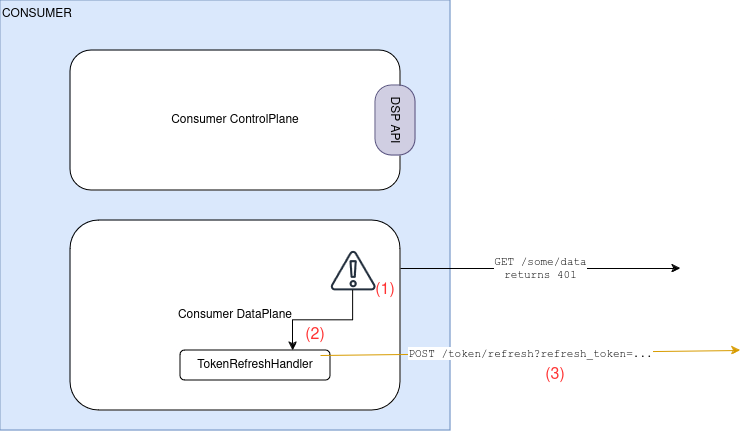

The diagram above was exported from draw.io. Its source (the exported page's mxGraphModel, read from the mxfile embedded in the PNG):
<mxGraphModel dx="4051" dy="2459" grid="1" gridSize="10" guides="1" tooltips="1" connect="1" arrows="1" fold="1" page="1" pageScale="1" pageWidth="827" pageHeight="1169" math="0" shadow="0">
  <root>
    <mxCell id="0" />
    <mxCell id="1" parent="0" />
    <mxCell id="7HO7rDM9S-rC7hW_eT33-16" value="&lt;div align=&quot;left&quot;&gt;CONSUMER&lt;/div&gt;" style="rounded=0;whiteSpace=wrap;html=1;fillColor=#dae8fc;strokeColor=#6c8ebf;align=left;verticalAlign=top;" vertex="1" parent="1">
      <mxGeometry x="-420" y="-20" width="450" height="430" as="geometry" />
    </mxCell>
    <mxCell id="7HO7rDM9S-rC7hW_eT33-17" value="Consumer ControlPlane" style="rounded=1;whiteSpace=wrap;html=1;" vertex="1" parent="1">
      <mxGeometry x="-350" y="30" width="330" height="140" as="geometry" />
    </mxCell>
    <mxCell id="7HO7rDM9S-rC7hW_eT33-18" value="Consumer DataPlane" style="rounded=1;whiteSpace=wrap;html=1;" vertex="1" parent="1">
      <mxGeometry x="-350" y="200" width="330" height="190" as="geometry" />
    </mxCell>
    <mxCell id="7HO7rDM9S-rC7hW_eT33-19" value="DSP API" style="rounded=1;whiteSpace=wrap;html=1;arcSize=41;rotation=90;fillColor=#d0cee2;strokeColor=#56517e;" vertex="1" parent="1">
      <mxGeometry x="-60" y="80" width="70" height="40" as="geometry" />
    </mxCell>
    <mxCell id="7HO7rDM9S-rC7hW_eT33-20" value="(1)" style="text;html=1;align=center;verticalAlign=middle;whiteSpace=wrap;rounded=0;fontSize=16;fontColor=#FF3333;" vertex="1" parent="1">
      <mxGeometry x="-70" y="255" width="70" height="30" as="geometry" />
    </mxCell>
    <mxCell id="7HO7rDM9S-rC7hW_eT33-21" value="TokenRefreshHandler" style="rounded=1;whiteSpace=wrap;html=1;" vertex="1" parent="1">
      <mxGeometry x="-240" y="330" width="150" height="30" as="geometry" />
    </mxCell>
    <mxCell id="7HO7rDM9S-rC7hW_eT33-22" value="POST /token/refresh?refresh_token=..." style="endArrow=classic;html=1;rounded=0;fontFamily=Courier New;fillColor=#ffe6cc;strokeColor=#d79b00;exitX=1;exitY=0.5;exitDx=0;exitDy=0;" edge="1" parent="1">
      <mxGeometry width="50" height="50" relative="1" as="geometry">
        <mxPoint x="-100" y="335" as="sourcePoint" />
        <mxPoint x="320" y="330" as="targetPoint" />
      </mxGeometry>
    </mxCell>
    <mxCell id="7HO7rDM9S-rC7hW_eT33-23" value="GET /some/data&lt;br&gt;returns 401" style="endArrow=classic;html=1;rounded=0;fontFamily=Courier New;exitX=1;exitY=0.25;exitDx=0;exitDy=0;" edge="1" parent="1">
      <mxGeometry x="0.0018" width="50" height="50" relative="1" as="geometry">
        <mxPoint x="-20" y="248" as="sourcePoint" />
        <mxPoint x="260" y="248" as="targetPoint" />
        <mxPoint as="offset" />
      </mxGeometry>
    </mxCell>
    <mxCell id="7HO7rDM9S-rC7hW_eT33-24" value="" style="sketch=0;outlineConnect=0;fontColor=#232F3E;gradientColor=none;fillColor=#232F3D;strokeColor=none;dashed=0;verticalLabelPosition=bottom;verticalAlign=top;align=center;html=1;fontSize=12;fontStyle=0;aspect=fixed;pointerEvents=1;shape=mxgraph.aws4.alert;" vertex="1" parent="1">
      <mxGeometry x="-90" y="230" width="45.22" height="40" as="geometry" />
    </mxCell>
    <mxCell id="7HO7rDM9S-rC7hW_eT33-25" value="" style="endArrow=classic;html=1;rounded=0;entryX=0.75;entryY=0;entryDx=0;entryDy=0;edgeStyle=orthogonalEdgeStyle;" edge="1" parent="1" source="7HO7rDM9S-rC7hW_eT33-24" target="7HO7rDM9S-rC7hW_eT33-21">
      <mxGeometry width="50" height="50" relative="1" as="geometry">
        <mxPoint x="390" y="610" as="sourcePoint" />
        <mxPoint x="440" y="560" as="targetPoint" />
      </mxGeometry>
    </mxCell>
    <mxCell id="7HO7rDM9S-rC7hW_eT33-26" value="(2)" style="text;html=1;align=center;verticalAlign=middle;whiteSpace=wrap;rounded=0;fontSize=16;fontColor=#FF3333;" vertex="1" parent="1">
      <mxGeometry x="-140" y="300" width="70" height="30" as="geometry" />
    </mxCell>
    <mxCell id="7HO7rDM9S-rC7hW_eT33-27" value="(3)" style="text;html=1;align=center;verticalAlign=middle;whiteSpace=wrap;rounded=0;fontSize=16;fontColor=#FF3333;" vertex="1" parent="1">
      <mxGeometry x="100" y="340" width="70" height="30" as="geometry" />
    </mxCell>
  </root>
</mxGraphModel>